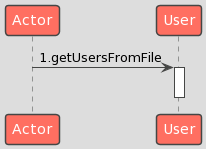

The diagram above was rendered by PlantUML. Its source (embedded in the PNG):
@startuml
!theme toy
Actor -> User: 1.getUsersFromFile
activate User
deactivate User
@enduml